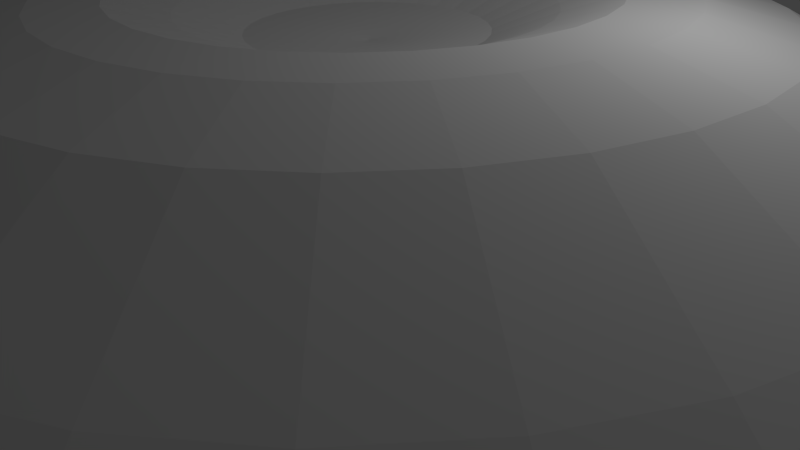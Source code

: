 # Source: mound.blend  (saved by Blender 2.75.0; exported with 4.5.12 LTS)
import bpy
from mathutils import Matrix  # noqa: F401  (used for matrix-valued properties, if any)

bpy.ops.wm.read_factory_settings(use_empty=True)
scene = bpy.context.scene
scene.name = 'Scene'

# ---- collections
col_collection_1 = bpy.data.collections.new('Collection 1'); scene.collection.children.link(col_collection_1)

# ---- world
world_world = bpy.data.worlds.new('World'); scene.world = world_world
world_world.color = (0.05088, 0.05088, 0.05088)
world_world.use_sun_shadow = False
world_world.sun_shadow_jitter_overblur = 0.0
world_world.cycles.sampling_method = 'MANUAL'
world_world.cycles.sample_map_resolution = 256

# ---- cameras
cam_camera = bpy.data.cameras.new('Camera')
cam_camera.clip_end = 100.0
cam_camera.lens = 35.0
cam_camera.sensor_width = 32.0
cam_camera.sensor_height = 18.0
cam_camera.ortho_scale = 7.314
cam_camera.dof.focus_distance = 0.0
cam_camera.dof.aperture_fstop = 128.0

# ---- lights
light_lamp = bpy.data.lights.new('Lamp', 'POINT')
light_lamp.transmission_factor = 0.0
light_lamp.cutoff_distance = 30.0
light_lamp.energy = 100.0
light_lamp.shadow_buffer_clip_start = 1.001
light_lamp.shadow_soft_size = 0.1
light_lamp.shadow_maximum_resolution = 0.006
light_lamp.use_absolute_resolution = True
light_lamp.cycles.use_multiple_importance_sampling = False

# ---- meshes
me_sphere = bpy.data.meshes.new('Sphere')
me_sphere.from_pydata([(-0.1412, 1.332e-08, 0.2909), (-0.2154, 4.296e-08, 0.3198), (-0.2849, 4.884e-08, 0.3414), (-0.3612, 4.046e-08, 0.3393), (-0.4685, 8.268e-08, 0.3125), (-0.6324, 2.277e-08, 0.2254), (-0.7791, 3.14e-08, 0.1343), (-1.101, -1.328e-08, 7.55e-08), (-0.1385, 0.02754, 0.2909), (-0.2112, 0.04201, 0.3198), (-0.2794, 0.05558, 0.3414), (-0.3542, 0.07046, 0.3393), (-0.4595, 0.0914, 0.3125), (-0.6203, 0.1234, 0.2254), (-0.7642, 0.152, 0.1343), (-1.08, 0.2149, 7.55e-08), (-0.1304, 0.05403, 0.2909), (-0.199, 0.08241, 0.3198), (-0.2632, 0.109, 0.3414), (-0.3337, 0.1382, 0.3393), (-0.4328, 0.1793, 0.3125), (-0.5843, 0.242, 0.2254), (-0.7198, 0.2982, 0.1343), (-1.018, 0.4215, 7.55e-08), (-0.1174, 0.07843, 0.2909), (-0.1791, 0.1196, 0.3198), (-0.2369, 0.1583, 0.3414), (-0.3003, 0.2006, 0.3393), (-0.3896, 0.2603, 0.3125), (-0.5258, 0.3514, 0.2254), (-0.6478, 0.4329, 0.1343), (-0.9158, 0.6119, 7.55e-08), (-0.09983, 0.09983, 0.2909), (-0.1523, 0.1523, 0.3198), (-0.2015, 0.2015, 0.3414), (-0.2554, 0.2554, 0.3393), (-0.3313, 0.3313, 0.3125), (-0.4472, 0.4472, 0.2254), (-0.5509, 0.5509, 0.1343), (-0.7789, 0.7789, 7.55e-08), (-0.07843, 0.1174, 0.2909), (-0.1196, 0.1791, 0.3198), (-0.1583, 0.2369, 0.3414), (-0.2006, 0.3003, 0.3393), (-0.2603, 0.3896, 0.3125), (-0.3514, 0.5258, 0.2254), (-0.4329, 0.6478, 0.1343), (-0.6119, 0.9158, 7.55e-08), (-0.05403, 0.1304, 0.2909), (-0.08241, 0.199, 0.3198), (-0.109, 0.2632, 0.3414), (-0.1382, 0.3337, 0.3393), (-0.1793, 0.4328, 0.3125), (-0.242, 0.5843, 0.2254), (-0.2982, 0.7198, 0.1343), (-0.4215, 1.018, 7.55e-08), (-0.02754, 0.1385, 0.2909), (-0.04201, 0.2112, 0.3198), (-0.05558, 0.2794, 0.3414), (-0.07046, 0.3542, 0.3393), (-0.0914, 0.4595, 0.3125), (-0.1234, 0.6203, 0.2254), (-0.152, 0.7642, 0.1343), (-0.2149, 1.08, 7.55e-08), (3.226e-07, 0.1412, 0.2909), (3.042e-07, 0.2154, 0.3198), (2.996e-07, 0.2849, 0.3414), (2.915e-07, 0.3612, 0.3393), (2.822e-07, 0.4685, 0.3125), (2.747e-07, 0.6324, 0.2254), (3.671e-07, 0.7791, 0.1343), (3.896e-07, 1.101, 7.55e-08), (0.02754, 0.1385, 0.2909), (0.04201, 0.2112, 0.3198), (0.05558, 0.2794, 0.3414), (0.07046, 0.3542, 0.3393), (0.0914, 0.4595, 0.3125), (0.1234, 0.6203, 0.2254), (0.152, 0.7642, 0.1343), (0.2149, 1.08, 7.55e-08), (0.05403, 0.1304, 0.2909), (0.08241, 0.199, 0.3198), (0.109, 0.2632, 0.3414), (0.1382, 0.3337, 0.3393), (0.1793, 0.4328, 0.3125), (0.242, 0.5843, 0.2254), (0.2982, 0.7198, 0.1343), (0.4215, 1.018, 7.55e-08), (0.07843, 0.1174, 0.2909), (0.1196, 0.1791, 0.3198), (0.1583, 0.2369, 0.3414), (0.2006, 0.3003, 0.3393), (0.2603, 0.3896, 0.3125), (0.3514, 0.5258, 0.2254), (0.4329, 0.6478, 0.1343), (0.6119, 0.9158, 7.55e-08), (0.09983, 0.09983, 0.2909), (0.1523, 0.1523, 0.3198), (0.2015, 0.2015, 0.3414), (0.2554, 0.2554, 0.3393), (0.3313, 0.3313, 0.3125), (0.4472, 0.4472, 0.2254), (0.5509, 0.5509, 0.1343), (0.7789, 0.7789, 7.55e-08), (0.1174, 0.07843, 0.2909), (0.1791, 0.1196, 0.3198), (0.2369, 0.1583, 0.3414), (0.3003, 0.2006, 0.3393), (0.3896, 0.2603, 0.3125), (0.5258, 0.3514, 0.2254), (0.6478, 0.4329, 0.1343), (0.9158, 0.6119, 7.55e-08), (0.1304, 0.05403, 0.2909), (0.199, 0.08241, 0.3198), (0.2632, 0.109, 0.3414), (0.3337, 0.1382, 0.3393), (0.4328, 0.1793, 0.3125), (0.5843, 0.242, 0.2254), (0.7198, 0.2982, 0.1343), (1.018, 0.4215, 7.55e-08), (0.1385, 0.02754, 0.2909), (0.2112, 0.04201, 0.3198), (0.2794, 0.05558, 0.3414), (0.3542, 0.07046, 0.3393), (0.4595, 0.0914, 0.3125), (0.6203, 0.1234, 0.2254), (0.7642, 0.152, 0.1343), (1.08, 0.2149, 7.55e-08), (0.1412, 8.1e-09, 0.2909), (0.2154, 6.616e-08, 0.3198), (0.2849, 6.233e-08, 0.3414), (0.3612, 2.726e-08, 0.3393), (0.4685, 3.454e-08, 0.3125), (0.6324, 6.628e-08, 0.2254), (0.7791, -3.647e-08, 0.1343), (1.101, -1.238e-07, 7.55e-08), (0.1385, -0.02754, 0.2909), (0.2112, -0.04201, 0.3198), (0.2794, -0.05558, 0.3414), (0.3542, -0.07046, 0.3393), (0.4595, -0.0914, 0.3125), (0.6203, -0.1234, 0.2254), (0.7642, -0.152, 0.1343), (1.08, -0.2149, 7.55e-08), (0.1304, -0.05403, 0.2909), (0.199, -0.08241, 0.3198), (0.2632, -0.109, 0.3414), (0.3337, -0.1382, 0.3393), (0.4328, -0.1793, 0.3125), (0.5843, -0.242, 0.2254), (0.7198, -0.2982, 0.1343), (1.018, -0.4215, 7.55e-08), (0.1174, -0.07843, 0.2909), (0.1791, -0.1196, 0.3198), (0.2369, -0.1583, 0.3414), (0.3003, -0.2006, 0.3393), (0.3896, -0.2603, 0.3125), (0.5258, -0.3514, 0.2254), (0.6478, -0.4329, 0.1343), (0.9158, -0.6119, 7.55e-08), (0.09983, -0.09983, 0.2909), (0.1523, -0.1523, 0.3198), (0.2015, -0.2015, 0.3414), (0.2554, -0.2554, 0.3393), (0.3313, -0.3313, 0.3125), (0.4472, -0.4472, 0.2254), (0.5509, -0.5509, 0.1343), (0.7789, -0.7789, 7.55e-08), (0.07843, -0.1174, 0.2909), (0.1196, -0.1791, 0.3198), (0.1583, -0.2369, 0.3414), (0.2006, -0.3003, 0.3393), (0.2603, -0.3896, 0.3125), (0.3514, -0.5258, 0.2254), (0.4329, -0.6478, 0.1343), (0.6119, -0.9158, 7.55e-08), (0.05403, -0.1304, 0.2909), (0.08241, -0.199, 0.3198), (0.109, -0.2632, 0.3414), (0.1382, -0.3337, 0.3393), (0.1793, -0.4328, 0.3125), (0.242, -0.5843, 0.2254), (0.2982, -0.7198, 0.1343), (0.4215, -1.018, 7.55e-08), (0.02754, -0.1385, 0.2909), (0.04201, -0.2112, 0.3198), (0.05558, -0.2794, 0.3414), (0.07046, -0.3542, 0.3393), (0.0914, -0.4595, 0.3125), (0.1234, -0.6203, 0.2254), (0.152, -0.7642, 0.1343), (0.2149, -1.08, 7.55e-08), (3.118e-07, -0.1412, 0.2909), (2.833e-07, -0.2154, 0.3198), (2.843e-07, -0.2849, 0.3414), (2.23e-07, -0.3612, 0.3393), (1.73e-07, -0.4685, 0.3125), (3.053e-07, -0.6324, 0.2254), (1.304e-07, -0.7791, 0.1343), (1.27e-07, -1.101, 7.55e-08), (-0.02754, -0.1385, 0.2909), (-0.04201, -0.2112, 0.3198), (-0.05558, -0.2794, 0.3414), (-0.07046, -0.3542, 0.3393), (-0.0914, -0.4595, 0.3125), (-0.1234, -0.6203, 0.2254), (-0.152, -0.7642, 0.1343), (-0.2149, -1.08, 7.55e-08), (-0.05403, -0.1304, 0.2909), (-0.08241, -0.199, 0.3198), (-0.109, -0.2632, 0.3414), (-0.1382, -0.3337, 0.3393), (-0.1793, -0.4328, 0.3125), (-0.242, -0.5843, 0.2254), (-0.2982, -0.7198, 0.1343), (-0.4215, -1.018, 7.55e-08), (-0.07843, -0.1174, 0.2909), (-0.1196, -0.1791, 0.3198), (-0.1583, -0.2369, 0.3414), (-0.2006, -0.3003, 0.3393), (-0.2603, -0.3896, 0.3125), (-0.3514, -0.5258, 0.2254), (-0.4329, -0.6478, 0.1343), (-0.6119, -0.9158, 7.55e-08), (-0.09983, -0.09983, 0.2909), (-0.1523, -0.1523, 0.3198), (-0.2015, -0.2015, 0.3414), (-0.2554, -0.2554, 0.3393), (-0.3313, -0.3313, 0.3125), (-0.4472, -0.4472, 0.2254), (-0.5509, -0.5509, 0.1343), (-0.7789, -0.7789, 7.55e-08), (-0.1174, -0.07843, 0.2909), (-0.1791, -0.1196, 0.3198), (-0.2369, -0.1583, 0.3414), (-0.3003, -0.2006, 0.3393), (-0.3896, -0.2603, 0.3125), (-0.5258, -0.3514, 0.2254), (-0.6478, -0.4329, 0.1343), (-0.9158, -0.6119, 7.55e-08), (2.533e-08, 0.0, 0.278), (-0.1304, -0.05403, 0.2909), (-0.199, -0.08241, 0.3198), (-0.2632, -0.109, 0.3414), (-0.3337, -0.1382, 0.3393), (-0.4328, -0.1793, 0.3125), (-0.5843, -0.242, 0.2254), (-0.7198, -0.2982, 0.1343), (-1.018, -0.4215, 7.55e-08), (-0.1385, -0.02754, 0.2909), (-0.2112, -0.04201, 0.3198), (-0.2794, -0.05558, 0.3414), (-0.3542, -0.07046, 0.3393), (-0.4595, -0.0914, 0.3125), (-0.6203, -0.1234, 0.2254), (-0.7642, -0.152, 0.1343), (-1.08, -0.2149, 7.55e-08), (2.533e-08, 0.0, 0.278), (2.356e-07, 1.395e-07, 0.008423)], [(257, 258)], [(1, 0, 8, 9), (2, 1, 9, 10), (3, 2, 10, 11), (4, 3, 11, 12), (5, 4, 12, 13), (6, 5, 13, 14), (7, 6, 14, 15), (15, 14, 22, 23), (9, 8, 16, 17), (10, 9, 17, 18), (11, 10, 18, 19), (12, 11, 19, 20), (13, 12, 20, 21), (14, 13, 21, 22), (19, 18, 26, 27), (20, 19, 27, 28), (21, 20, 28, 29), (22, 21, 29, 30), (23, 22, 30, 31), (17, 16, 24, 25), (18, 17, 25, 26), (31, 30, 38, 39), (25, 24, 32, 33), (26, 25, 33, 34), (27, 26, 34, 35), (28, 27, 35, 36), (29, 28, 36, 37), (30, 29, 37, 38), (36, 35, 43, 44), (37, 36, 44, 45), (38, 37, 45, 46), (39, 38, 46, 47), (33, 32, 40, 41), (34, 33, 41, 42), (35, 34, 42, 43), (41, 40, 48, 49), (42, 41, 49, 50), (43, 42, 50, 51), (44, 43, 51, 52), (45, 44, 52, 53), (46, 45, 53, 54), (47, 46, 54, 55), (52, 51, 59, 60), (53, 52, 60, 61), (54, 53, 61, 62), (55, 54, 62, 63), (49, 48, 56, 57), (50, 49, 57, 58), (51, 50, 58, 59), (57, 56, 64, 65), (58, 57, 65, 66), (59, 58, 66, 67), (60, 59, 67, 68), (61, 60, 68, 69), (62, 61, 69, 70), (63, 62, 70, 71), (69, 68, 76, 77), (70, 69, 77, 78), (71, 70, 78, 79), (65, 64, 72, 73), (66, 65, 73, 74), (67, 66, 74, 75), (68, 67, 75, 76), (74, 73, 81, 82), (75, 74, 82, 83), (76, 75, 83, 84), (77, 76, 84, 85), (78, 77, 85, 86), (79, 78, 86, 87), (73, 72, 80, 81), (86, 85, 93, 94), (87, 86, 94, 95), (81, 80, 88, 89), (82, 81, 89, 90), (83, 82, 90, 91), (84, 83, 91, 92), (85, 84, 92, 93), (90, 89, 97, 98), (91, 90, 98, 99), (92, 91, 99, 100), (93, 92, 100, 101), (94, 93, 101, 102), (95, 94, 102, 103), (89, 88, 96, 97), (102, 101, 109, 110), (103, 102, 110, 111), (97, 96, 104, 105), (98, 97, 105, 106), (99, 98, 106, 107), (100, 99, 107, 108), (101, 100, 108, 109), (107, 106, 114, 115), (108, 107, 115, 116), (109, 108, 116, 117), (110, 109, 117, 118), (111, 110, 118, 119), (105, 104, 112, 113), (106, 105, 113, 114), (119, 118, 126, 127), (113, 112, 120, 121), (114, 113, 121, 122), (115, 114, 122, 123), (116, 115, 123, 124), (117, 116, 124, 125), (118, 117, 125, 126), (123, 122, 130, 131), (124, 123, 131, 132), (125, 124, 132, 133), (126, 125, 133, 134), (127, 126, 134, 135), (121, 120, 128, 129), (122, 121, 129, 130), (135, 134, 142, 143), (129, 128, 136, 137), (130, 129, 137, 138), (131, 130, 138, 139), (132, 131, 139, 140), (133, 132, 140, 141), (134, 133, 141, 142), (140, 139, 147, 148), (141, 140, 148, 149), (142, 141, 149, 150), (143, 142, 150, 151), (137, 136, 144, 145), (138, 137, 145, 146), (139, 138, 146, 147), (145, 144, 152, 153), (146, 145, 153, 154), (147, 146, 154, 155), (148, 147, 155, 156), (149, 148, 156, 157), (150, 149, 157, 158), (151, 150, 158, 159), (157, 156, 164, 165), (158, 157, 165, 166), (159, 158, 166, 167), (153, 152, 160, 161), (154, 153, 161, 162), (155, 154, 162, 163), (156, 155, 163, 164), (161, 160, 168, 169), (162, 161, 169, 170), (163, 162, 170, 171), (164, 163, 171, 172), (165, 164, 172, 173), (166, 165, 173, 174), (167, 166, 174, 175), (173, 172, 180, 181), (174, 173, 181, 182), (175, 174, 182, 183), (169, 168, 176, 177), (170, 169, 177, 178), (171, 170, 178, 179), (172, 171, 179, 180), (178, 177, 185, 186), (179, 178, 186, 187), (180, 179, 187, 188), (181, 180, 188, 189), (182, 181, 189, 190), (183, 182, 190, 191), (177, 176, 184, 185), (190, 189, 197, 198), (191, 190, 198, 199), (185, 184, 192, 193), (186, 185, 193, 194), (187, 186, 194, 195), (188, 187, 195, 196), (189, 188, 196, 197), (194, 193, 201, 202), (195, 194, 202, 203), (196, 195, 203, 204), (197, 196, 204, 205), (198, 197, 205, 206), (199, 198, 206, 207), (193, 192, 200, 201), (206, 205, 213, 214), (207, 206, 214, 215), (201, 200, 208, 209), (202, 201, 209, 210), (203, 202, 210, 211), (204, 203, 211, 212), (205, 204, 212, 213), (211, 210, 218, 219), (212, 211, 219, 220), (213, 212, 220, 221), (214, 213, 221, 222), (215, 214, 222, 223), (209, 208, 216, 217), (210, 209, 217, 218), (223, 222, 230, 231), (217, 216, 224, 225), (218, 217, 225, 226), (219, 218, 226, 227), (220, 219, 227, 228), (221, 220, 228, 229), (222, 221, 229, 230), (228, 227, 235, 236), (229, 228, 236, 237), (230, 229, 237, 238), (231, 230, 238, 239), (225, 224, 232, 233), (226, 225, 233, 234), (227, 226, 234, 235), (233, 232, 241, 242), (234, 233, 242, 243), (235, 234, 243, 244), (236, 235, 244, 245), (237, 236, 245, 246), (238, 237, 246, 247), (239, 238, 247, 248), (245, 244, 252, 253), (246, 245, 253, 254), (247, 246, 254, 255), (248, 247, 255, 256), (242, 241, 249, 250), (243, 242, 250, 251), (244, 243, 251, 252), (0, 240, 8), (8, 240, 16), (16, 240, 24), (24, 240, 32), (32, 240, 40), (40, 240, 48), (48, 240, 56), (56, 240, 64), (64, 240, 72), (72, 240, 80), (80, 240, 88), (88, 240, 96), (96, 240, 104), (104, 240, 112), (112, 240, 120), (120, 240, 128), (128, 240, 136), (136, 240, 144), (144, 240, 152), (152, 240, 160), (160, 240, 168), (168, 240, 176), (176, 240, 184), (184, 257, 192), (192, 257, 200), (200, 240, 208), (208, 240, 216), (216, 240, 224), (224, 240, 232), (232, 240, 241), (241, 240, 249), (250, 249, 0, 1), (251, 250, 1, 2), (252, 251, 2, 3), (253, 252, 3, 4), (254, 253, 4, 5), (255, 254, 5, 6), (256, 255, 6, 7), (249, 240, 0), (256, 7, 258), (103, 111, 258), (239, 248, 258), (23, 31, 258), (231, 239, 258), (119, 127, 258), (47, 55, 258), (175, 183, 258), (95, 103, 258), (39, 47, 258), (63, 71, 258), (191, 199, 258), (167, 175, 258), (135, 143, 258), (111, 119, 258), (248, 256, 258), (55, 63, 258), (183, 191, 258), (7, 15, 258), (15, 23, 258), (207, 215, 258), (151, 159, 258), (127, 135, 258), (71, 79, 258), (223, 231, 258), (199, 207, 258), (143, 151, 258), (87, 95, 258), (31, 39, 258), (215, 223, 258), (159, 167, 258), (79, 87, 258)])
me_sphere.use_remesh_preserve_volume = False
me_sphere.use_remesh_preserve_attributes = False
me_sphere.use_mirror_vertex_groups = False
me_sphere.update()

# ---- objects
ob_sphere = bpy.data.objects.new('Sphere', me_sphere)
ob_lamp = bpy.data.objects.new('Lamp', light_lamp)
ob_camera = bpy.data.objects.new('Camera', cam_camera)

# ---- transforms, parenting, visibility, modifiers, constraints
ob_sphere.location = (0.0, 0.0, 0.0)
ob_sphere.scale = (10.0, 10.0, 10.0)
ob_sphere.lineart.crease_threshold = 0.0
ob_lamp.location = (4.076, 1.005, 5.904)
ob_lamp.rotation_euler = (0.6503, 0.05522, 1.866)
ob_lamp.lock_rotations_4d = False
ob_lamp.empty_display_type = 'ARROWS'
ob_lamp.color = (0.0, 0.0, 0.0, 0.0)
ob_lamp.lineart.crease_threshold = 0.0
ob_camera.location = (7.481, -6.508, 5.344)
ob_camera.rotation_euler = (1.109, 0.01082, 0.8149)
ob_camera.lock_rotations_4d = False
ob_camera.empty_display_type = 'ARROWS'
ob_camera.color = (0.0, 0.0, 0.0, 0.0)
ob_camera.display_type = 'WIRE'
ob_camera.lineart.crease_threshold = 0.0

# ---- collection membership
col_collection_1.objects.link(ob_sphere)
col_collection_1.objects.link(ob_lamp)
col_collection_1.objects.link(ob_camera)

# ---- scene / render settings (as saved in the file)
scene.camera = ob_camera
scene.frame_start = 1; scene.frame_end = 250; scene.frame_set(1)
scene.render.engine = 'BLENDER_EEVEE_NEXT'
scene.render.resolution_percentage = 50
scene.render.dither_intensity = 0.0
scene.cycles.use_denoising = False
scene.cycles.samples = 10
scene.cycles.sampling_pattern = 'TABULATED_SOBOL'
scene.cycles.light_sampling_threshold = 0.0
scene.cycles.use_adaptive_sampling = False
scene.cycles.use_light_tree = False
scene.cycles.blur_glossy = 0.0
scene.cycles.pixel_filter_type = 'GAUSSIAN'
scene.cycles.sample_clamp_indirect = 0.0
scene.view_settings.view_transform = 'Standard'
bpy.context.view_layer.update()
